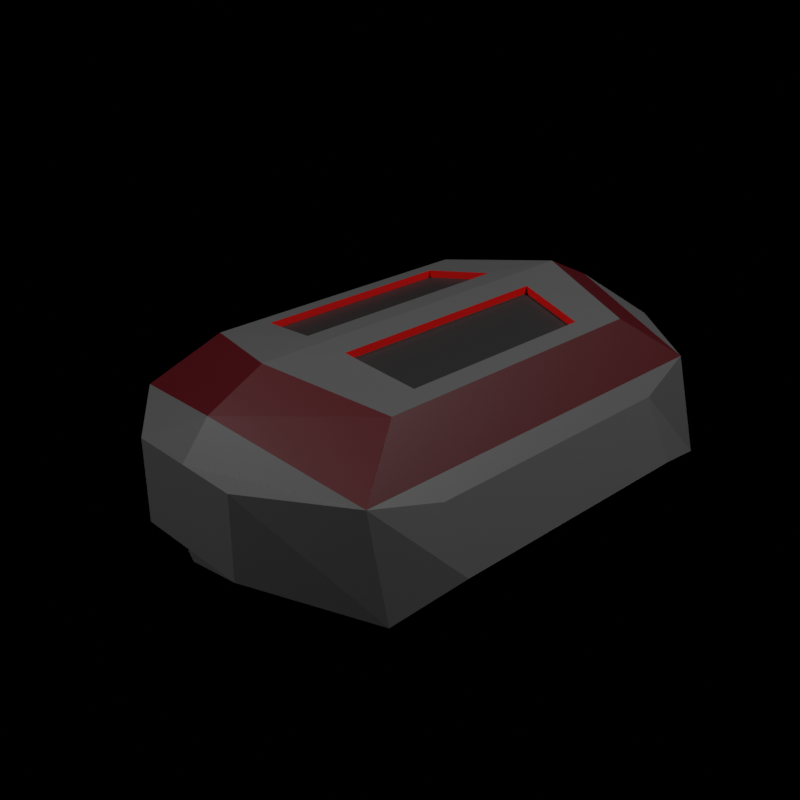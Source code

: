 # Source: expansion_bay_extension.blend  (saved by Blender 2.93.21; exported with 4.5.12 LTS)
import bpy
from mathutils import Matrix  # noqa: F401  (used for matrix-valued properties, if any)

bpy.ops.wm.read_factory_settings(use_empty=True)
scene = bpy.context.scene
scene.name = 'Scene'

# ---- collections
col_collection = bpy.data.collections.new('Collection'); scene.collection.children.link(col_collection)

# ---- images (referenced by path relative to the original .blend; pixels are not part of the script)
import os
ASSET_DIR = os.environ.get("B2B_ASSET_DIR", "")  # directory of the original .blend (textures are referenced by path, not embedded)
HERE = os.path.dirname(os.path.abspath(__file__))  # packed textures are extracted next to this script under _unpacked/

def load_image(name, relpath, width, height, colorspace="sRGB"):
    """Load a texture the original file referenced (path relative to the .blend, or extracted next to this script)."""
    p = next((c for c in (os.path.join(HERE, relpath), os.path.join(ASSET_DIR, relpath)) if relpath and os.path.exists(c)), "")
    if p:
        img = bpy.data.images.load(p, check_existing=True)
        img.name = name
    else:  # same state as the original file: an image datablock whose file is absent (Cycles renders it pink)
        img = bpy.data.images.new(name, width, height)
        img.source = "FILE"
        img.filepath = "//" + (relpath or name)
    img.colorspace_settings.name = colorspace
    return img
img_skin = load_image('skin', 'expansion_bay.png', 1024, 1024, 'sRGB')

# ---- materials (node trees are filled in below, after node groups)
mat_material_001 = bpy.data.materials.new('Material.001')
mat_material_004 = bpy.data.materials.new('Material.004')
mat_material_003 = bpy.data.materials.new('Material.003')
mat_material_005 = bpy.data.materials.new('Material.005')

# ---- material node trees
mat_material_001.use_nodes = True; mat_material_001.node_tree.nodes.clear()
_N = mat_material_001.node_tree.nodes; _L = mat_material_001.node_tree.links
n0 = _N.new('ShaderNodeBsdfPrincipled'); n0.name = 'Principled BSDF'; n0.location = (10, 300)
n0.distribution = 'GGX'
n0.subsurface_method = 'BURLEY'
n0.inputs[0].default_value = (0.1107, 0.1107, 0.1107, 1.0)
n0.inputs[3].default_value = 1.45
n0.inputs[27].default_value = (0.0, 0.0, 0.0, 1.0)
n0.inputs[28].default_value = 1.0
n1 = _N.new('ShaderNodeOutputMaterial'); n1.name = 'Material Output'; n1.location = (300, 300)
n2 = _N.new('ShaderNodeTexImage'); n2.name = 'Image Texture'; n2.location = (512, 189)
n2.image = img_skin
n3 = _N.new('ShaderNodeUVMap'); n3.name = 'UV Map'; n3.location = (307, 49)
n3.from_instancer = True
_L.new(n0.outputs[0], n1.inputs[0])
_L.new(n3.outputs[0], n2.inputs[0])
n1.is_active_output = True
mat_material_004.use_nodes = True; mat_material_004.node_tree.nodes.clear()
_N = mat_material_004.node_tree.nodes; _L = mat_material_004.node_tree.links
n0 = _N.new('ShaderNodeBsdfPrincipled'); n0.name = 'Principled BSDF'; n0.location = (10, 300)
n0.distribution = 'GGX'
n0.subsurface_method = 'BURLEY'
n0.inputs[0].default_value = (0.02365, 0.02365, 0.02365, 1.0)
n0.inputs[3].default_value = 1.45
n0.inputs[27].default_value = (0.0, 0.0, 0.0, 1.0)
n0.inputs[28].default_value = 1.0
n1 = _N.new('ShaderNodeOutputMaterial'); n1.name = 'Material Output'; n1.location = (300, 300)
n2 = _N.new('ShaderNodeTexImage'); n2.name = 'Image Texture'; n2.location = (512, 189)
n2.image = img_skin
n3 = _N.new('ShaderNodeUVMap'); n3.name = 'UV Map'; n3.location = (307, 49)
n3.from_instancer = True
_L.new(n0.outputs[0], n1.inputs[0])
_L.new(n3.outputs[0], n2.inputs[0])
n1.is_active_output = True
mat_material_003.use_nodes = True; mat_material_003.node_tree.nodes.clear()
_N = mat_material_003.node_tree.nodes; _L = mat_material_003.node_tree.links
n0 = _N.new('ShaderNodeBsdfPrincipled'); n0.name = 'Principled BSDF'; n0.location = (10, 300)
n0.distribution = 'GGX'
n0.subsurface_method = 'BURLEY'
n0.inputs[0].default_value = (0.08333, 0.0007616, 0.003996, 1.0)
n0.inputs[3].default_value = 1.45
n0.inputs[27].default_value = (0.0, 0.0, 0.0, 1.0)
n0.inputs[28].default_value = 1.0
n1 = _N.new('ShaderNodeOutputMaterial'); n1.name = 'Material Output'; n1.location = (300, 300)
n2 = _N.new('ShaderNodeTexImage'); n2.name = 'Image Texture'; n2.location = (512, 189)
n2.image = img_skin
n3 = _N.new('ShaderNodeUVMap'); n3.name = 'UV Map'; n3.location = (307, 49)
n3.from_instancer = True
_L.new(n0.outputs[0], n1.inputs[0])
_L.new(n3.outputs[0], n2.inputs[0])
n1.is_active_output = True
mat_material_005.use_nodes = True; mat_material_005.node_tree.nodes.clear()
_N = mat_material_005.node_tree.nodes; _L = mat_material_005.node_tree.links
n0 = _N.new('ShaderNodeBsdfPrincipled'); n0.name = 'Principled BSDF'; n0.location = (10, 300)
n0.distribution = 'GGX'
n0.subsurface_method = 'BURLEY'
n0.inputs[0].default_value = (0.7939, 0.001949, 0.0, 1.0)
n0.inputs[3].default_value = 1.45
n0.inputs[27].default_value = (0.0, 0.0, 0.0, 1.0)
n0.inputs[28].default_value = 1.0
n1 = _N.new('ShaderNodeOutputMaterial'); n1.name = 'Material Output'; n1.location = (300, 300)
n2 = _N.new('ShaderNodeTexImage'); n2.name = 'Image Texture'; n2.location = (512, 189)
n2.image = img_skin
n3 = _N.new('ShaderNodeUVMap'); n3.name = 'UV Map'; n3.location = (307, 49)
n3.from_instancer = True
_L.new(n0.outputs[0], n1.inputs[0])
_L.new(n3.outputs[0], n2.inputs[0])
n1.is_active_output = True

# ---- world
world_world = bpy.data.worlds.new('World'); scene.world = world_world
world_world.use_nodes = True; world_world.node_tree.nodes.clear()
_N = world_world.node_tree.nodes; _L = world_world.node_tree.links
n0 = _N.new('ShaderNodeOutputWorld'); n0.name = 'World Output'; n0.location = (300, 300)
n1 = _N.new('ShaderNodeBackground'); n1.name = 'Background'; n1.location = (10, 300)
n1.inputs[0].default_value = (0.0, 0.0, 0.0, 1.0)
_L.new(n1.outputs[0], n0.inputs[0])
n0.is_active_output = True
world_world.color = (0.05088, 0.05088, 0.05088)
world_world.use_sun_shadow = False
world_world.sun_shadow_jitter_overblur = 0.0

# ---- cameras
cam_camera = bpy.data.cameras.new('Camera')
cam_camera.clip_end = 100.0
cam_camera.ortho_scale = 7.314

# ---- lights
light_light = bpy.data.lights.new('Light', 'POINT')
light_light.transmission_factor = 0.0
light_light.energy = 1000.0
light_light.shadow_soft_size = 0.1
light_light.shadow_maximum_resolution = 0.006
light_light.use_absolute_resolution = True
light_light_001 = bpy.data.lights.new('Light.001', 'POINT')
light_light_001.transmission_factor = 0.0
light_light_001.energy = 1000.0
light_light_001.shadow_soft_size = 0.1
light_light_001.shadow_maximum_resolution = 0.006
light_light_001.use_absolute_resolution = True

# ---- meshes
me_cube = bpy.data.meshes.new('Cube')
me_cube.from_pydata([(-0.7218, -0.5937, -0.2827), (-0.85, -0.3086, -0.2761), (0.7218, -0.5937, -0.2827), (0.85, -0.3086, -0.2761), (-0.7218, -2.024, -0.2827), (-0.85, -2.309, -0.2761), (0.7218, -2.024, -0.2827), (0.85, -2.309, -0.2761), (-0.7306, -0.3086, 0.1909), (0.7306, -0.3086, 0.1909), (-0.7306, -2.309, 0.1909), (0.7306, -2.309, 0.1909), (-3.576e-07, -0.5937, -0.2827), (-2.384e-07, -0.008599, -0.2598), (-2.384e-07, -2.024, -0.2827), (-1.192e-07, -2.609, -0.2598), (2.384e-07, -0.1325, 0.3656), (3.576e-07, -2.485, 0.3656), (2.384e-07, -0.4086, 0.5045), (0.5633, -0.5919, 0.411), (0.5633, -2.025, 0.411), (3.576e-07, -2.209, 0.5045), (-0.5633, -2.025, 0.411), (-0.5633, -0.5919, 0.411), (0.9364, -0.6476, -0.1708), (0.9364, -1.97, -0.1708), (-0.9364, -1.97, -0.1708), (-0.9364, -0.6476, -0.1708), (0.7986, -0.6476, 0.1134), (0.7986, -1.97, 0.1134), (-0.7986, -1.97, 0.1134), (-0.7986, -0.6476, 0.1134), (2.311e-05, -0.0001832, -0.2035), (0.3003, -0.0001831, -0.2035), (2.335e-05, -2.617, -0.2035), (-0.3013, -2.617, -0.2035), (2.335e-05, -0.0001832, 0.199), (0.3003, -0.0001833, 0.199), (2.36e-05, -2.617, 0.199), (-0.2992, -2.617, 0.199), (0.3003, -2.617, 0.199), (0.3003, -2.617, -0.2035), (-0.3013, -0.0001833, -0.2035), (-0.2992, -0.0001833, 0.199), (0.1216, -0.7392, 0.4889), (0.4695, -0.8003, 0.4266), (0.4695, -1.817, 0.4266), (0.1216, -1.878, 0.4889), (-0.1216, -1.878, 0.4889), (-0.4694, -1.817, 0.4266), (-0.4695, -0.8003, 0.4266), (-0.1216, -0.7392, 0.4889), (0.1216, -0.7392, 0.4515), (0.4695, -0.8003, 0.3892), (0.4695, -1.817, 0.3892), (0.1216, -1.878, 0.4515), (-0.1216, -1.878, 0.4515), (-0.4695, -1.817, 0.3892), (-0.4695, -0.8003, 0.3892), (-0.1216, -0.7392, 0.4515), (-2.384e-07, -0.7607, -0.2571), (-0.5531, -0.7607, -0.2571), (0.5531, -1.856, -0.2571), (0.5531, -0.7607, -0.2571), (-2.384e-07, -1.856, -0.2571), (-0.5531, -1.856, -0.2571)], [], [(12, 13, 3, 2), (2, 3, 7, 6), (14, 15, 5, 4), (4, 5, 1, 0), (2, 6, 62, 63), (3, 9, 28, 24), (10, 17, 21, 22), (16, 9, 37, 36), (5, 15, 34, 35), (5, 10, 30, 26), (11, 17, 38, 40), (10, 5, 35, 39), (17, 11, 20, 21), (4, 0, 61, 65), (6, 7, 15, 14), (0, 1, 13, 12), (23, 22, 49, 50), (21, 20, 46, 47), (9, 16, 18, 19), (8, 10, 22, 23), (16, 8, 23, 18), (11, 9, 19, 20), (25, 24, 28, 29), (27, 26, 30, 31), (7, 3, 24, 25), (8, 1, 27, 31), (11, 7, 25, 29), (10, 8, 31, 30), (9, 11, 29, 28), (1, 5, 26, 27), (34, 41, 40, 38), (32, 42, 43, 36), (33, 32, 36, 37), (35, 34, 38, 39), (3, 13, 32, 33), (1, 8, 43, 42), (9, 3, 33, 37), (15, 7, 41, 34), (7, 11, 40, 41), (8, 16, 36, 43), (17, 10, 39, 38), (13, 1, 42, 32), (51, 50, 58, 59), (20, 19, 45, 46), (18, 21, 47, 44), (19, 18, 44, 45), (46, 45, 53, 54), (21, 18, 51, 48), (18, 23, 50, 51), (22, 21, 48, 49), (54, 53, 52, 55), (56, 59, 58, 57), (49, 48, 56, 57), (47, 46, 54, 55), (48, 51, 59, 56), (45, 44, 52, 53), (50, 49, 57, 58), (44, 47, 55, 52), (60, 64, 65, 61), (63, 62, 64, 60), (14, 4, 65, 64), (0, 12, 60, 61), (12, 2, 63, 60), (6, 14, 64, 62)])
me_cube.polygons.foreach_set('material_index', [0, 0, 0, 0, 0, 0, 2, 0, 0, 0, 0, 0, 2, 0, 0, 0, 0, 0, 2, 2, 2, 2, 0, 0, 0, 0, 0, 0, 0, 0, 0, 0, 0, 0, 0, 0, 0, 0, 0, 0, 0, 0, 3, 0, 0, 0, 3, 0, 0, 0, 1, 1, 3, 3, 3, 3, 3, 3, 0, 0, 0, 0, 0, 0])
_uv = me_cube.uv_layers.new(name='UVMap')
_uv.uv.foreach_set('vector', [0.1934, 0.1953, 0.1937, 0.0002873, 0.3884, 0.0699, 0.2724, 0.1951, 0.2724, 0.1951, 0.3884, 0.0699, 0.3884, 0.4793, 0.2743, 0.3518, 0.1953, 0.3526, 0.195, 0.5476, 0.0002873, 0.478, 0.1163, 0.3527, 0.1163, 0.3527, 0.0002873, 0.478, 0.0002874, 0.06854, 0.1144, 0.1961, 0.2724, 0.1951, 0.2743, 0.3518, 0.2743, 0.3518, 0.2724, 0.1951, 0.3562, 0.9619, 0.1869, 0.9611, 0.2338, 0.8835, 0.3252, 0.8846, 0.3956, 0.0468, 0.5798, 0.0002873, 0.5794, 0.07273, 0.4368, 0.1158, 0.0002873, 0.7447, 0.02715, 0.5723, 0.05368, 0.6917, 0.05158, 0.7446, 0.8727, 0.5058, 0.8701, 0.702, 0.8445, 0.7018, 0.84, 0.6392, 0.9323, 0.4141, 0.763, 0.4132, 0.8098, 0.3357, 0.9013, 0.3367, 0.7144, 0.8738, 0.6866, 0.7023, 0.7379, 0.7022, 0.7406, 0.7541, 0.7135, 0.5299, 0.8727, 0.5058, 0.84, 0.6392, 0.74, 0.6493, 0.5798, 0.0002873, 0.7624, 0.04886, 0.7222, 0.1173, 0.5794, 0.07273, 0.1163, 0.3527, 0.1144, 0.1961, 0.1144, 0.1961, 0.1163, 0.3527, 0.2743, 0.3518, 0.3884, 0.4793, 0.195, 0.5476, 0.1953, 0.3526, 0.1144, 0.1961, 0.0002874, 0.06854, 0.1937, 0.0002873, 0.1934, 0.1953, 0.389, 0.8332, 0.389, 0.5429, 0.4137, 0.5851, 0.4137, 0.791, 0.5375, 0.5058, 0.686, 0.5429, 0.6613, 0.5851, 0.5623, 0.5727, 0.7624, 0.4599, 0.5745, 0.5052, 0.5749, 0.4314, 0.7201, 0.3903, 0.389, 0.4575, 0.3956, 0.0468, 0.4368, 0.1158, 0.43, 0.3885, 0.5745, 0.5052, 0.389, 0.4575, 0.43, 0.3885, 0.5749, 0.4314, 0.7624, 0.04886, 0.7624, 0.4599, 0.7201, 0.3903, 0.7222, 0.1173, 0.3261, 0.6258, 0.3252, 0.8846, 0.2338, 0.8835, 0.2366, 0.6282, 0.9022, 0.07792, 0.9013, 0.3367, 0.8098, 0.3357, 0.8126, 0.08029, 0.3562, 0.5482, 0.3562, 0.9619, 0.3252, 0.8846, 0.3261, 0.6258, 0.7635, 0.003636, 0.9323, 0.0002873, 0.9022, 0.07792, 0.8126, 0.08029, 0.1874, 0.5515, 0.3562, 0.5482, 0.3261, 0.6258, 0.2366, 0.6282, 0.763, 0.4132, 0.7635, 0.003636, 0.8126, 0.08029, 0.8098, 0.3357, 0.1869, 0.9611, 0.1874, 0.5515, 0.2366, 0.6282, 0.2338, 0.8835, 0.9323, 0.0002873, 0.9323, 0.4141, 0.9013, 0.3367, 0.9022, 0.07792, 0.4977, 0.9348, 0.4977, 0.9986, 0.389, 0.9901, 0.389, 0.9348, 0.4982, 0.9348, 0.4982, 0.871, 0.607, 0.8794, 0.607, 0.9348, 0.4982, 0.9986, 0.4982, 0.9348, 0.607, 0.9348, 0.607, 0.9901, 0.4977, 0.871, 0.4977, 0.9348, 0.389, 0.9348, 0.389, 0.8794, 0.1863, 0.5482, 0.1837, 0.7444, 0.1582, 0.7442, 0.1537, 0.6816, 0.1863, 0.9409, 0.0281, 0.9162, 0.05431, 0.7965, 0.1535, 0.8081, 0.02715, 0.5723, 0.1863, 0.5482, 0.1537, 0.6816, 0.05368, 0.6917, 0.8701, 0.702, 0.8727, 0.8985, 0.8398, 0.7657, 0.8445, 0.7018, 0.8727, 0.8985, 0.7144, 0.8738, 0.7406, 0.7541, 0.8398, 0.7657, 0.0281, 0.9162, 0.0002873, 0.7447, 0.05158, 0.7446, 0.05431, 0.7965, 0.6866, 0.7023, 0.7135, 0.5299, 0.74, 0.6493, 0.7379, 0.7022, 0.1837, 0.7444, 0.1863, 0.9409, 0.1535, 0.8081, 0.1582, 0.7442, 0.9997, 0.9731, 0.8732, 0.9713, 0.8836, 0.9571, 0.987, 0.9617, 0.686, 0.5429, 0.686, 0.8332, 0.6613, 0.791, 0.6613, 0.5851, 0.5375, 0.8704, 0.5375, 0.5058, 0.5623, 0.5727, 0.5623, 0.8034, 0.686, 0.8332, 0.5375, 0.8704, 0.5623, 0.8034, 0.6613, 0.791, 0.8732, 0.7374, 0.8754, 0.5237, 0.8883, 0.537, 0.8836, 0.7231, 0.5375, 0.5058, 0.5375, 0.8704, 0.5127, 0.8034, 0.5127, 0.5727, 0.5375, 0.8704, 0.389, 0.8332, 0.4137, 0.791, 0.5127, 0.8034, 0.389, 0.5429, 0.5375, 0.5058, 0.5127, 0.5727, 0.4137, 0.5851, 0.8836, 0.7231, 0.8883, 0.537, 0.9897, 0.5178, 0.987, 0.7278, 0.9897, 0.7517, 0.987, 0.9617, 0.8836, 0.9571, 0.8883, 0.7709, 0.8754, 0.7577, 0.9997, 0.7397, 0.9897, 0.7517, 0.8883, 0.7709, 0.9997, 0.7391, 0.8732, 0.7374, 0.8836, 0.7231, 0.987, 0.7278, 0.9997, 0.7397, 0.9997, 0.9731, 0.987, 0.9617, 0.9897, 0.7517, 0.8754, 0.5237, 0.9997, 0.5058, 0.9897, 0.5178, 0.8883, 0.537, 0.8732, 0.9713, 0.8754, 0.7577, 0.8883, 0.7709, 0.8836, 0.9571, 0.9997, 0.5058, 0.9997, 0.7391, 0.987, 0.7278, 0.9897, 0.5178, 0.1934, 0.1953, 0.1953, 0.3526, 0.1163, 0.3527, 0.1144, 0.1961, 0.2724, 0.1951, 0.2743, 0.3518, 0.1953, 0.3526, 0.1934, 0.1953, 0.1953, 0.3526, 0.1163, 0.3527, 0.1163, 0.3527, 0.1953, 0.3526, 0.1144, 0.1961, 0.1934, 0.1953, 0.1934, 0.1953, 0.1144, 0.1961, 0.1934, 0.1953, 0.2724, 0.1951, 0.2724, 0.1951, 0.1934, 0.1953, 0.2743, 0.3518, 0.1953, 0.3526, 0.1953, 0.3526, 0.2743, 0.3518])
me_cube.materials.append(mat_material_001)
me_cube.materials.append(mat_material_004)
me_cube.materials.append(mat_material_003)
me_cube.materials.append(mat_material_005)
me_cube.use_remesh_fix_poles = True
me_cube.use_remesh_preserve_attributes = False
me_cube.update()

# ---- objects
ob_light = bpy.data.objects.new('Light', light_light)
ob_camera = bpy.data.objects.new('Camera', cam_camera)
ob_cube = bpy.data.objects.new('Cube', me_cube)
ob_light_001 = bpy.data.objects.new('Light.001', light_light_001)

# ---- transforms, parenting, visibility, modifiers, constraints
ob_light.location = (4.076, 1.005, 5.904)
ob_light.rotation_euler = (0.6503, 0.05522, 1.866)
ob_light.lock_rotations_4d = False
ob_light.empty_display_type = 'ARROWS'
ob_light.color = (0.0, 0.0, 0.0, 0.0)
ob_light.lineart.crease_threshold = 0.0
ob_camera.location = (3.321, -4.582, 2.354)
ob_camera.rotation_euler = (1.109, 0.0, 0.8149)
ob_camera.lock_rotations_4d = False
ob_camera.empty_display_type = 'ARROWS'
ob_camera.color = (0.0, 0.0, 0.0, 0.0)
ob_camera.display_type = 'WIRE'
ob_camera.lineart.crease_threshold = 0.0
ob_cube.location = (0.0, 0.0, 0.0)
ob_light_001.location = (-1.804, -6.872, 5.904)
ob_light_001.rotation_euler = (0.6503, 0.05522, 1.866)
ob_light_001.lock_rotations_4d = False
ob_light_001.empty_display_type = 'ARROWS'
ob_light_001.color = (0.0, 0.0, 0.0, 0.0)
ob_light_001.lineart.crease_threshold = 0.0

# ---- collection membership
col_collection.objects.link(ob_light)
col_collection.objects.link(ob_camera)
col_collection.objects.link(ob_cube)
col_collection.objects.link(ob_light_001)

# ---- scene / render settings (as saved in the file)
scene.camera = ob_camera
scene.frame_start = 1; scene.frame_end = 250; scene.frame_set(1)
scene.render.engine = 'CYCLES'
scene.render.resolution_x = 128
scene.render.resolution_y = 128
scene.cycles.use_denoising = False
scene.cycles.samples = 128
scene.cycles.sampling_pattern = 'TABULATED_SOBOL'
scene.cycles.use_adaptive_sampling = False
scene.cycles.use_light_tree = False
scene.cycles.bake_type = 'DIFFUSE'
scene.view_settings.view_transform = 'Standard'
bpy.context.view_layer.update()
